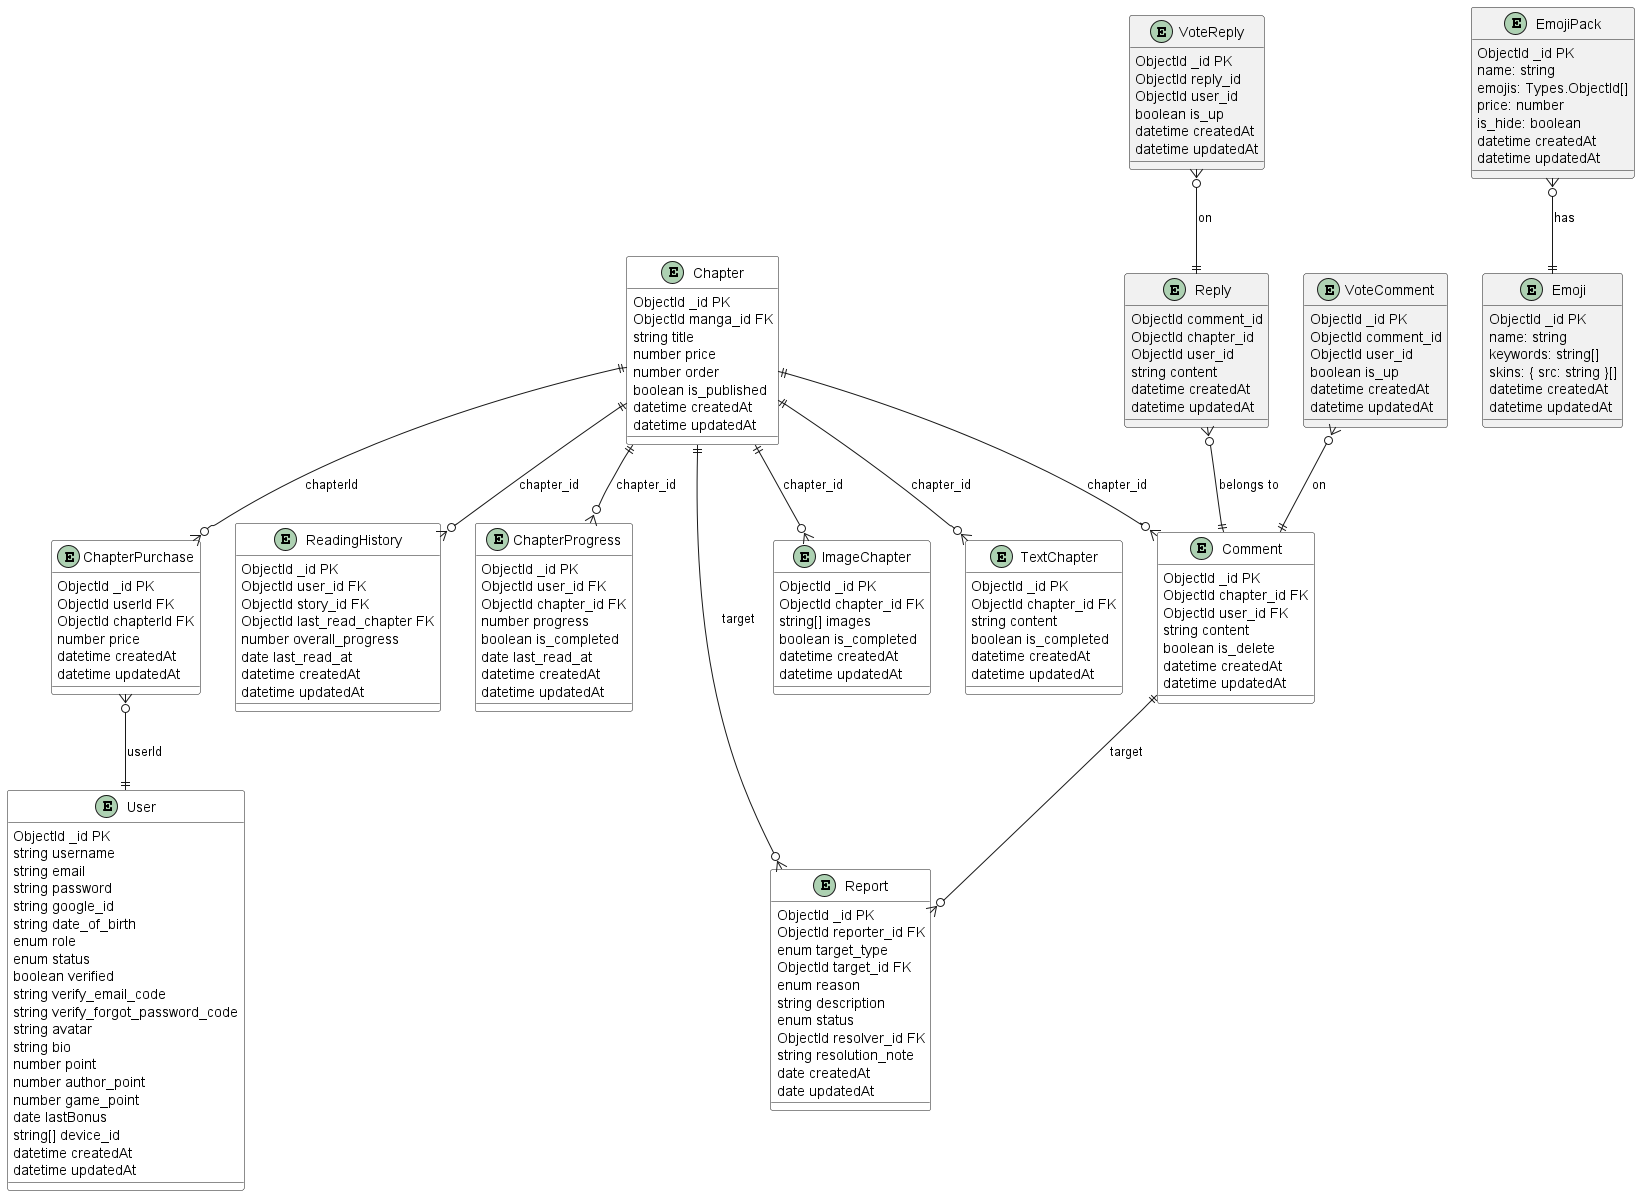

The diagram above was rendered by PlantUML. Its source (embedded in the PNG):
@startuml
'==== Hướng sơ đồ ====
top to bottom direction

entity "Chapter" as Chapter #ffffffff{
    ObjectId _id PK
    ObjectId manga_id FK
    string title
    number price
    number order
    boolean is_published
    datetime createdAt
    datetime updatedAt
}

entity "Comment" as Comment #ffffffff{
    ObjectId _id PK
    ObjectId chapter_id FK
    ObjectId user_id FK
    string content
    boolean is_delete
    datetime createdAt
    datetime updatedAt
}

entity "ImageChapter" as ImageChapter #ffffffff{
    ObjectId _id PK
    ObjectId chapter_id FK
    string[] images
    boolean is_completed
    datetime createdAt
    datetime updatedAt
}

entity "TextChapter" as TextChapter #ffffffff{
    ObjectId _id PK
    ObjectId chapter_id FK
    string content
    boolean is_completed
    datetime createdAt
    datetime updatedAt
}

entity "ChapterPurchase" as ChapterPurchase #ffffffff{
    ObjectId _id PK
    ObjectId userId FK
    ObjectId chapterId FK
    number price
    datetime createdAt
    datetime updatedAt
}

entity "ReadingHistory" as ReadingHistory #ffffffff{
    ObjectId _id PK
    ObjectId user_id FK
    ObjectId story_id FK
    ObjectId last_read_chapter FK
    number overall_progress
    date last_read_at
    datetime createdAt
    datetime updatedAt
}

entity "ChapterProgress" as ChapterProgress #ffffffff{
    ObjectId _id PK
    ObjectId user_id FK
    ObjectId chapter_id FK
    number progress
    boolean is_completed
    date last_read_at
    datetime createdAt
    datetime updatedAt
}

entity "Report" as Report #ffffffff{
    ObjectId _id PK
    ObjectId reporter_id FK
    enum target_type
    ObjectId target_id FK
    enum reason
    string description
    enum status
    ObjectId resolver_id FK
    string resolution_note
    date createdAt
    date updatedAt
}

entity "Reply" as Reply {
    ObjectId comment_id
    ObjectId chapter_id
    ObjectId user_id
    string content
    datetime createdAt
    datetime updatedAt
}

entity "VoteComment" as VoteComment {
    ObjectId _id PK
    ObjectId comment_id
    ObjectId user_id
    boolean is_up
    datetime createdAt
    datetime updatedAt
}

entity "VoteReply" as VoteReply {
    ObjectId _id PK
    ObjectId reply_id
    ObjectId user_id
    boolean is_up
    datetime createdAt
    datetime updatedAt
}

entity Emoji {
    ObjectId _id PK
    name: string
    keywords: string[]
    skins: { src: string }[]
    datetime createdAt
    datetime updatedAt
}

entity EmojiPack {
    ObjectId _id PK
    name: string
    emojis: Types.ObjectId[]
    price: number
    is_hide: boolean
    datetime createdAt
    datetime updatedAt
}

entity "User" as User #ffffffff {
    ObjectId _id PK
    string username
    string email
    string password
    string google_id
    string date_of_birth
    enum role
    enum status
    boolean verified
    string verify_email_code
    string verify_forgot_password_code
    string avatar
    string bio
    number point
    number author_point
    number game_point
    date lastBonus
    string[] device_id
    datetime createdAt
    datetime updatedAt
}

Chapter ||--o{ Comment : "chapter_id"
Chapter ||--o{ ImageChapter : "chapter_id"
Chapter ||--o{ TextChapter : "chapter_id"
Chapter ||--o{ ChapterPurchase : "chapterId"
Chapter ||--o{ ReadingHistory : "chapter_id"
Chapter ||--o{ ChapterProgress : "chapter_id"
Chapter ||--o{ Report : "target"

Comment ||--o{ Report : "target"


Reply }o--|| Comment : "belongs to"
VoteComment }o--|| Comment : "on"
VoteReply }o--|| Reply : "on"

EmojiPack }o--|| Emoji : "has"

ChapterPurchase }o--|| User : "userId"

@enduml